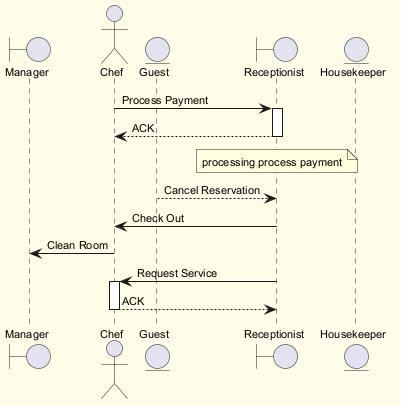

The diagram above was rendered by PlantUML. Its source (embedded in the PNG):
@startuml
skinparam backgroundColor #FFFDE7
skinparam classBackgroundColor #FFF9C4
skinparam classBorderColor #F57F17
skinparam defaultFontSize 11
boundary "Manager" as M
actor "Chef" as C
entity "Guest" as G
boundary "Receptionist" as R
entity "Housekeeper" as H
C -> R : Process Payment
activate R
R --> C : ACK
deactivate R
note over R : processing process payment
G --> R : Cancel Reservation
R -> C : Check Out
C -> M : Clean Room
R -> C : Request Service
activate C
C --> R : ACK
deactivate C
@enduml